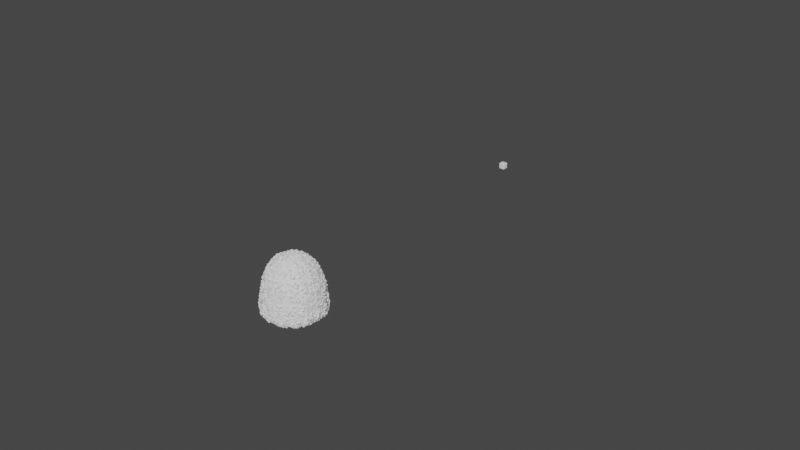 # Source: Geometry_nodes1.blend  (saved by Blender 3.3.6; exported with 4.5.12 LTS)
import bpy
from mathutils import Matrix  # noqa: F401  (used for matrix-valued properties, if any)

bpy.ops.wm.read_factory_settings(use_empty=True)
scene = bpy.context.scene
scene.name = 'Scene'

# ---- collections
col_collection = bpy.data.collections.new('Collection'); scene.collection.children.link(col_collection)

# ---- node groups
ng_geometry_nodes_002 = bpy.data.node_groups.new('Geometry Nodes.002', 'GeometryNodeTree')
_s = ng_geometry_nodes_002.interface.new_socket(name='Geometry', in_out='OUTPUT', socket_type='NodeSocketGeometry')
_s = ng_geometry_nodes_002.interface.new_socket(name='Geometry', in_out='INPUT', socket_type='NodeSocketGeometry')
_s = ng_geometry_nodes_002.interface.new_socket(name='Crystal Density', in_out='INPUT', socket_type='NodeSocketFloat')
_s.default_value = 195.1
_s.min_value = 0.0
_s = ng_geometry_nodes_002.interface.new_socket(name='Scale Min', in_out='INPUT', socket_type='NodeSocketFloat')
_s.default_value = 0.11
_s = ng_geometry_nodes_002.interface.new_socket(name='Scale Max', in_out='INPUT', socket_type='NodeSocketFloat')
_s.default_value = 0.39
ng_geometry_nodes_002.is_modifier = True
# nodes of 'Geometry Nodes.002' reference scene objects; filled in after objects exist

# ---- world
world_world = bpy.data.worlds.new('World'); scene.world = world_world
world_world.use_nodes = True; world_world.node_tree.nodes.clear()
_N = world_world.node_tree.nodes; _L = world_world.node_tree.links
n0 = _N.new('ShaderNodeOutputWorld'); n0.name = 'World Output'; n0.location = (300, 300)
n1 = _N.new('ShaderNodeBackground'); n1.name = 'Background'; n1.location = (10, 300)
n1.inputs[0].default_value = (0.05088, 0.05088, 0.05088, 1.0)
_L.new(n1.outputs[0], n0.inputs[0])
n0.is_active_output = True
world_world.color = (0.05088, 0.05088, 0.05088)
world_world.use_sun_shadow = False
world_world.sun_shadow_jitter_overblur = 0.0

# ---- meshes
me_cube_002 = bpy.data.meshes.new('Cube.002')
me_cube_002.from_pydata([(-0.01, -0.01, -0.01), (-0.008274, -0.008274, 0.009184), (-0.01, 0.01, -0.01), (-0.008274, 0.008274, 0.009184), (0.01, -0.01, -0.01), (0.008274, -0.008274, 0.009184), (0.01, 0.01, -0.01), (0.008274, 0.008274, 0.009184), (-0.01, -0.01, -0.009091), (-0.01, 0.01, -0.009091), (0.01, 0.01, -0.009091), (0.01, -0.01, -0.009091)], [], [(8, 1, 3, 9), (9, 3, 7, 10), (10, 7, 5, 11), (11, 5, 1, 8), (2, 6, 4, 0), (7, 3, 1, 5), (4, 11, 8, 0), (6, 10, 11, 4), (2, 9, 10, 6), (0, 8, 9, 2)])
_uv = me_cube_002.uv_layers.new(name='UVMap')
_uv.uv.foreach_set('vector', [0.3864, 0.0, 0.625, 0.0, 0.625, 0.25, 0.3864, 0.25, 0.3864, 0.25, 0.625, 0.25, 0.625, 0.5, 0.3864, 0.5, 0.3864, 0.5, 0.625, 0.5, 0.625, 0.75, 0.3864, 0.75, 0.3864, 0.75, 0.625, 0.75, 0.625, 1.0, 0.3864, 1.0, 0.125, 0.5, 0.375, 0.5, 0.375, 0.75, 0.125, 0.75, 0.625, 0.5, 0.875, 0.5, 0.875, 0.75, 0.625, 0.75, 0.375, 0.75, 0.3864, 0.75, 0.3864, 1.0, 0.375, 1.0, 0.375, 0.5, 0.3864, 0.5, 0.3864, 0.75, 0.375, 0.75, 0.375, 0.25, 0.3864, 0.25, 0.3864, 0.5, 0.375, 0.5, 0.375, 0.0, 0.3864, 0.0, 0.3864, 0.25, 0.375, 0.25])
me_cube_002.update()
me_cube_003 = bpy.data.meshes.new('Cube.003')
me_cube_003.from_pydata([(-0.001, -0.001, -0.001), (-0.001, -0.001, 0.001), (-0.001, 0.001, -0.001), (-0.001, 0.001, 0.001), (0.001, -0.001, -0.001), (0.001, -0.001, 0.001), (0.001, 0.001, -0.001), (0.001, 0.001, 0.001)], [], [(0, 1, 3, 2), (2, 3, 7, 6), (6, 7, 5, 4), (4, 5, 1, 0), (2, 6, 4, 0), (7, 3, 1, 5)])
_uv = me_cube_003.uv_layers.new(name='UVMap')
_uv.uv.foreach_set('vector', [0.375, 0.0, 0.625, 0.0, 0.625, 0.25, 0.375, 0.25, 0.375, 0.25, 0.625, 0.25, 0.625, 0.5, 0.375, 0.5, 0.375, 0.5, 0.625, 0.5, 0.625, 0.75, 0.375, 0.75, 0.375, 0.75, 0.625, 0.75, 0.625, 1.0, 0.375, 1.0, 0.125, 0.5, 0.375, 0.5, 0.375, 0.75, 0.125, 0.75, 0.625, 0.5, 0.875, 0.5, 0.875, 0.75, 0.625, 0.75])
me_cube_003.update()

# ---- objects
ob_cube = bpy.data.objects.new('Cube', me_cube_002)
ob_sugar_crystal = bpy.data.objects.new('sugar crystal', me_cube_003)
_N = ng_geometry_nodes_002.nodes; _L = ng_geometry_nodes_002.links
n0 = _N.new('NodeFrame'); n0.name = 'Frame'; n0.location = (-58, 268)
n0.label = 'Randomize scale and rotation'
n0.width = 380
n1 = _N.new('GeometryNodeInstanceOnPoints'); n1.name = 'Instance on Points'; n1.location = (290, 454)
n2 = _N.new('GeometryNodeObjectInfo'); n2.name = 'Object Info'; n2.location = (86, 318)
n2.hide = True
n2.inputs[0].default_value = ob_sugar_crystal
n3 = _N.new('NodeGroupOutput'); n3.name = 'Group Output'; n3.location = (753, -188)
n4 = _N.new('NodeGroupInput'); n4.name = 'Group Input'; n4.location = (-1020, 139)
n5 = _N.new('GeometryNodeJoinGeometry'); n5.name = 'Join Geometry'; n5.location = (552, -119)
n6 = _N.new('FunctionNodeRandomValue'); n6.name = 'Random Value.001'; n6.location = (210, -251)
n7 = _N.new('FunctionNodeRandomValue'); n7.name = 'Random Value'; n7.location = (30, -30)
n7.data_type = 'FLOAT_VECTOR'
n7.inputs[1].default_value = (6.283, 6.283, 6.283)
n8 = _N.new('ShaderNodeMath'); n8.name = 'Math'; n8.location = (-621, 287)
n8.operation = 'MULTIPLY'
n8.inputs[1].default_value = 1e+04
n9 = _N.new('GeometryNodeDistributePointsOnFaces'); n9.name = 'Distribute Points on Faces'; n9.location = (-389, 569)
n9.distribute_method = 'POISSON'
n9.use_legacy_normal = True
n9.inputs[2].default_value = 0.0005
n6.parent = n0
n7.parent = n0
_L.new(n5.outputs[0], n3.inputs[0])
_L.new(n4.outputs[0], n9.inputs[0])
_L.new(n1.outputs[0], n5.inputs[0])
_L.new(n4.outputs[0], n5.inputs[0])
_L.new(n9.outputs[0], n1.inputs[0])
_L.new(n2.outputs[4], n1.inputs[2])
_L.new(n7.outputs[0], n1.inputs[5])
_L.new(n6.outputs[1], n1.inputs[6])
_L.new(n8.outputs[0], n9.inputs[4])
_L.new(n4.outputs[2], n6.inputs[2])
_L.new(n4.outputs[3], n6.inputs[3])
_L.new(n4.outputs[1], n8.inputs[0])
_L.new(n8.outputs[0], n9.inputs[3])
n3.is_active_output = True

# ---- transforms, parenting, visibility, modifiers, constraints
ob_cube.location = (0.0, 0.0, 0.0)
_m = ob_cube.modifiers.new('Subdivision', 'SUBSURF')
_m.levels = 5
_m = ob_cube.modifiers.new('GeometryNodes', 'NODES')
_m.node_group = ng_geometry_nodes_002
_gi = [s.identifier for s in ng_geometry_nodes_002.interface.items_tree if s.item_type == 'SOCKET' and s.in_out == 'INPUT']
_m[_gi[1]] = 281.7  # Crystal Density
ob_sugar_crystal.location = (0.0, 0.09635, 0.0)
_m = ob_sugar_crystal.modifiers.new('Bevel', 'BEVEL')
_m.width = 0.00025
_m.width_pct = 0.00025

# ---- collection membership
col_collection.objects.link(ob_cube)
col_collection.objects.link(ob_sugar_crystal)

# ---- scene / render settings (as saved in the file)
scene.frame_start = 1; scene.frame_end = 250; scene.frame_set(2)
scene.render.engine = 'BLENDER_EEVEE_NEXT'
scene.cycles.sampling_pattern = 'TABULATED_SOBOL'
scene.cycles.use_light_tree = False
scene.view_settings.view_transform = 'Filmic'
bpy.context.view_layer.update()

# ---- added for rendering (the .blend has no active camera and no usable light): camera, sun
cam_auto = bpy.data.cameras.new('AutoCamera')
cam_auto.lens = 50.0
cam_auto.sensor_width = 36.0
cam_auto.clip_end = 1000.0
ob_auto_camera = bpy.data.objects.new('AutoCamera', cam_auto)
scene.collection.objects.link(ob_auto_camera)
ob_auto_camera.location = (0.185045, -0.177883, 0.146931)
ob_auto_camera.rotation_euler = (1.09748, -7.21219e-08, 0.694738)
scene.camera = ob_auto_camera
light_auto_sun = bpy.data.lights.new('AutoSun', 'SUN')
light_auto_sun.energy = 3.0
light_auto_sun.angle = 0.0523599
ob_auto_sun = bpy.data.objects.new('AutoSun', light_auto_sun)
scene.collection.objects.link(ob_auto_sun)
ob_auto_sun.rotation_euler = (0.872665, 0.174533, 0.523599)
bpy.context.view_layer.update()
